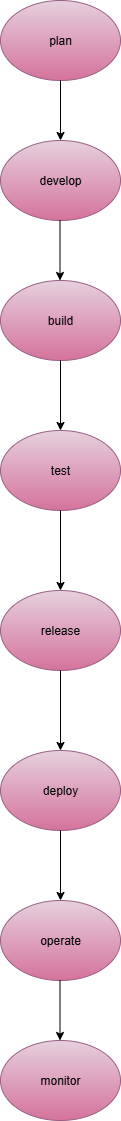

The diagram above was exported from draw.io. Its source (the exported page's mxGraphModel, read from the mxfile embedded in the PNG):
<mxGraphModel dx="1042" dy="562" grid="1" gridSize="10" guides="1" tooltips="1" connect="1" arrows="1" fold="1" page="1" pageScale="1" pageWidth="850" pageHeight="1100" math="0" shadow="0">
  <root>
    <mxCell id="0" />
    <mxCell id="1" parent="0" />
    <mxCell id="uulK5csXva7KQneTFBaG-1" value="plan" style="ellipse;whiteSpace=wrap;html=1;fillColor=#e6d0de;strokeColor=#996185;gradientColor=#d5739d;" parent="1" vertex="1">
      <mxGeometry x="350" y="20" width="120" height="80" as="geometry" />
    </mxCell>
    <mxCell id="uulK5csXva7KQneTFBaG-2" value="" style="endArrow=classic;html=1;rounded=0;exitX=0.5;exitY=1;exitDx=0;exitDy=0;" parent="1" source="uulK5csXva7KQneTFBaG-1" edge="1">
      <mxGeometry width="50" height="50" relative="1" as="geometry">
        <mxPoint x="420" y="110" as="sourcePoint" />
        <mxPoint x="410" y="160" as="targetPoint" />
      </mxGeometry>
    </mxCell>
    <mxCell id="uulK5csXva7KQneTFBaG-3" value="develop" style="ellipse;whiteSpace=wrap;html=1;fillColor=#e6d0de;strokeColor=#996185;gradientColor=#d5739d;" parent="1" vertex="1">
      <mxGeometry x="350" y="160" width="120" height="80" as="geometry" />
    </mxCell>
    <mxCell id="uulK5csXva7KQneTFBaG-4" value="" style="endArrow=classic;html=1;rounded=0;" parent="1" edge="1">
      <mxGeometry width="50" height="50" relative="1" as="geometry">
        <mxPoint x="409.5" y="240" as="sourcePoint" />
        <mxPoint x="409.5" y="300" as="targetPoint" />
      </mxGeometry>
    </mxCell>
    <mxCell id="uulK5csXva7KQneTFBaG-5" value="build" style="ellipse;whiteSpace=wrap;html=1;fillColor=#e6d0de;gradientColor=#d5739d;strokeColor=#996185;" parent="1" vertex="1">
      <mxGeometry x="350" y="300" width="120" height="80" as="geometry" />
    </mxCell>
    <mxCell id="uulK5csXva7KQneTFBaG-6" value="" style="endArrow=classic;html=1;rounded=0;exitX=0.5;exitY=1;exitDx=0;exitDy=0;" parent="1" source="uulK5csXva7KQneTFBaG-5" edge="1">
      <mxGeometry width="50" height="50" relative="1" as="geometry">
        <mxPoint x="400" y="480" as="sourcePoint" />
        <mxPoint x="410" y="450" as="targetPoint" />
      </mxGeometry>
    </mxCell>
    <mxCell id="uulK5csXva7KQneTFBaG-7" value="test" style="ellipse;whiteSpace=wrap;html=1;fillColor=#e6d0de;gradientColor=#d5739d;strokeColor=#996185;" parent="1" vertex="1">
      <mxGeometry x="350" y="450" width="120" height="80" as="geometry" />
    </mxCell>
    <mxCell id="uulK5csXva7KQneTFBaG-8" value="" style="endArrow=classic;html=1;rounded=0;exitX=0.5;exitY=1;exitDx=0;exitDy=0;" parent="1" source="uulK5csXva7KQneTFBaG-7" edge="1">
      <mxGeometry width="50" height="50" relative="1" as="geometry">
        <mxPoint x="400" y="630" as="sourcePoint" />
        <mxPoint x="410" y="610" as="targetPoint" />
      </mxGeometry>
    </mxCell>
    <mxCell id="uulK5csXva7KQneTFBaG-9" value="release" style="ellipse;whiteSpace=wrap;html=1;fillColor=#e6d0de;gradientColor=#d5739d;strokeColor=#996185;" parent="1" vertex="1">
      <mxGeometry x="350" y="610" width="120" height="80" as="geometry" />
    </mxCell>
    <mxCell id="uulK5csXva7KQneTFBaG-10" value="" style="endArrow=classic;html=1;rounded=0;exitX=0.5;exitY=1;exitDx=0;exitDy=0;" parent="1" source="uulK5csXva7KQneTFBaG-9" edge="1">
      <mxGeometry width="50" height="50" relative="1" as="geometry">
        <mxPoint x="400" y="870" as="sourcePoint" />
        <mxPoint x="410" y="770" as="targetPoint" />
      </mxGeometry>
    </mxCell>
    <mxCell id="uulK5csXva7KQneTFBaG-11" value="deploy" style="ellipse;whiteSpace=wrap;html=1;fillColor=#e6d0de;gradientColor=#d5739d;strokeColor=#996185;" parent="1" vertex="1">
      <mxGeometry x="350" y="770" width="120" height="80" as="geometry" />
    </mxCell>
    <mxCell id="uulK5csXva7KQneTFBaG-12" value="" style="endArrow=classic;html=1;rounded=0;exitX=0.5;exitY=1;exitDx=0;exitDy=0;" parent="1" source="uulK5csXva7KQneTFBaG-11" edge="1">
      <mxGeometry width="50" height="50" relative="1" as="geometry">
        <mxPoint x="400" y="960" as="sourcePoint" />
        <mxPoint x="410" y="920" as="targetPoint" />
      </mxGeometry>
    </mxCell>
    <mxCell id="uulK5csXva7KQneTFBaG-13" value="operate" style="ellipse;whiteSpace=wrap;html=1;fillColor=#e6d0de;gradientColor=#d5739d;strokeColor=#996185;" parent="1" vertex="1">
      <mxGeometry x="350" y="920" width="120" height="80" as="geometry" />
    </mxCell>
    <mxCell id="uulK5csXva7KQneTFBaG-17" value="" style="endArrow=classic;html=1;rounded=0;" parent="1" edge="1">
      <mxGeometry width="50" height="50" relative="1" as="geometry">
        <mxPoint x="409.5" y="1000" as="sourcePoint" />
        <mxPoint x="409.5" y="1060" as="targetPoint" />
      </mxGeometry>
    </mxCell>
    <mxCell id="uulK5csXva7KQneTFBaG-18" value="monitor" style="ellipse;whiteSpace=wrap;html=1;fillColor=#e6d0de;gradientColor=#d5739d;strokeColor=#996185;" parent="1" vertex="1">
      <mxGeometry x="350" y="1060" width="120" height="80" as="geometry" />
    </mxCell>
  </root>
</mxGraphModel>